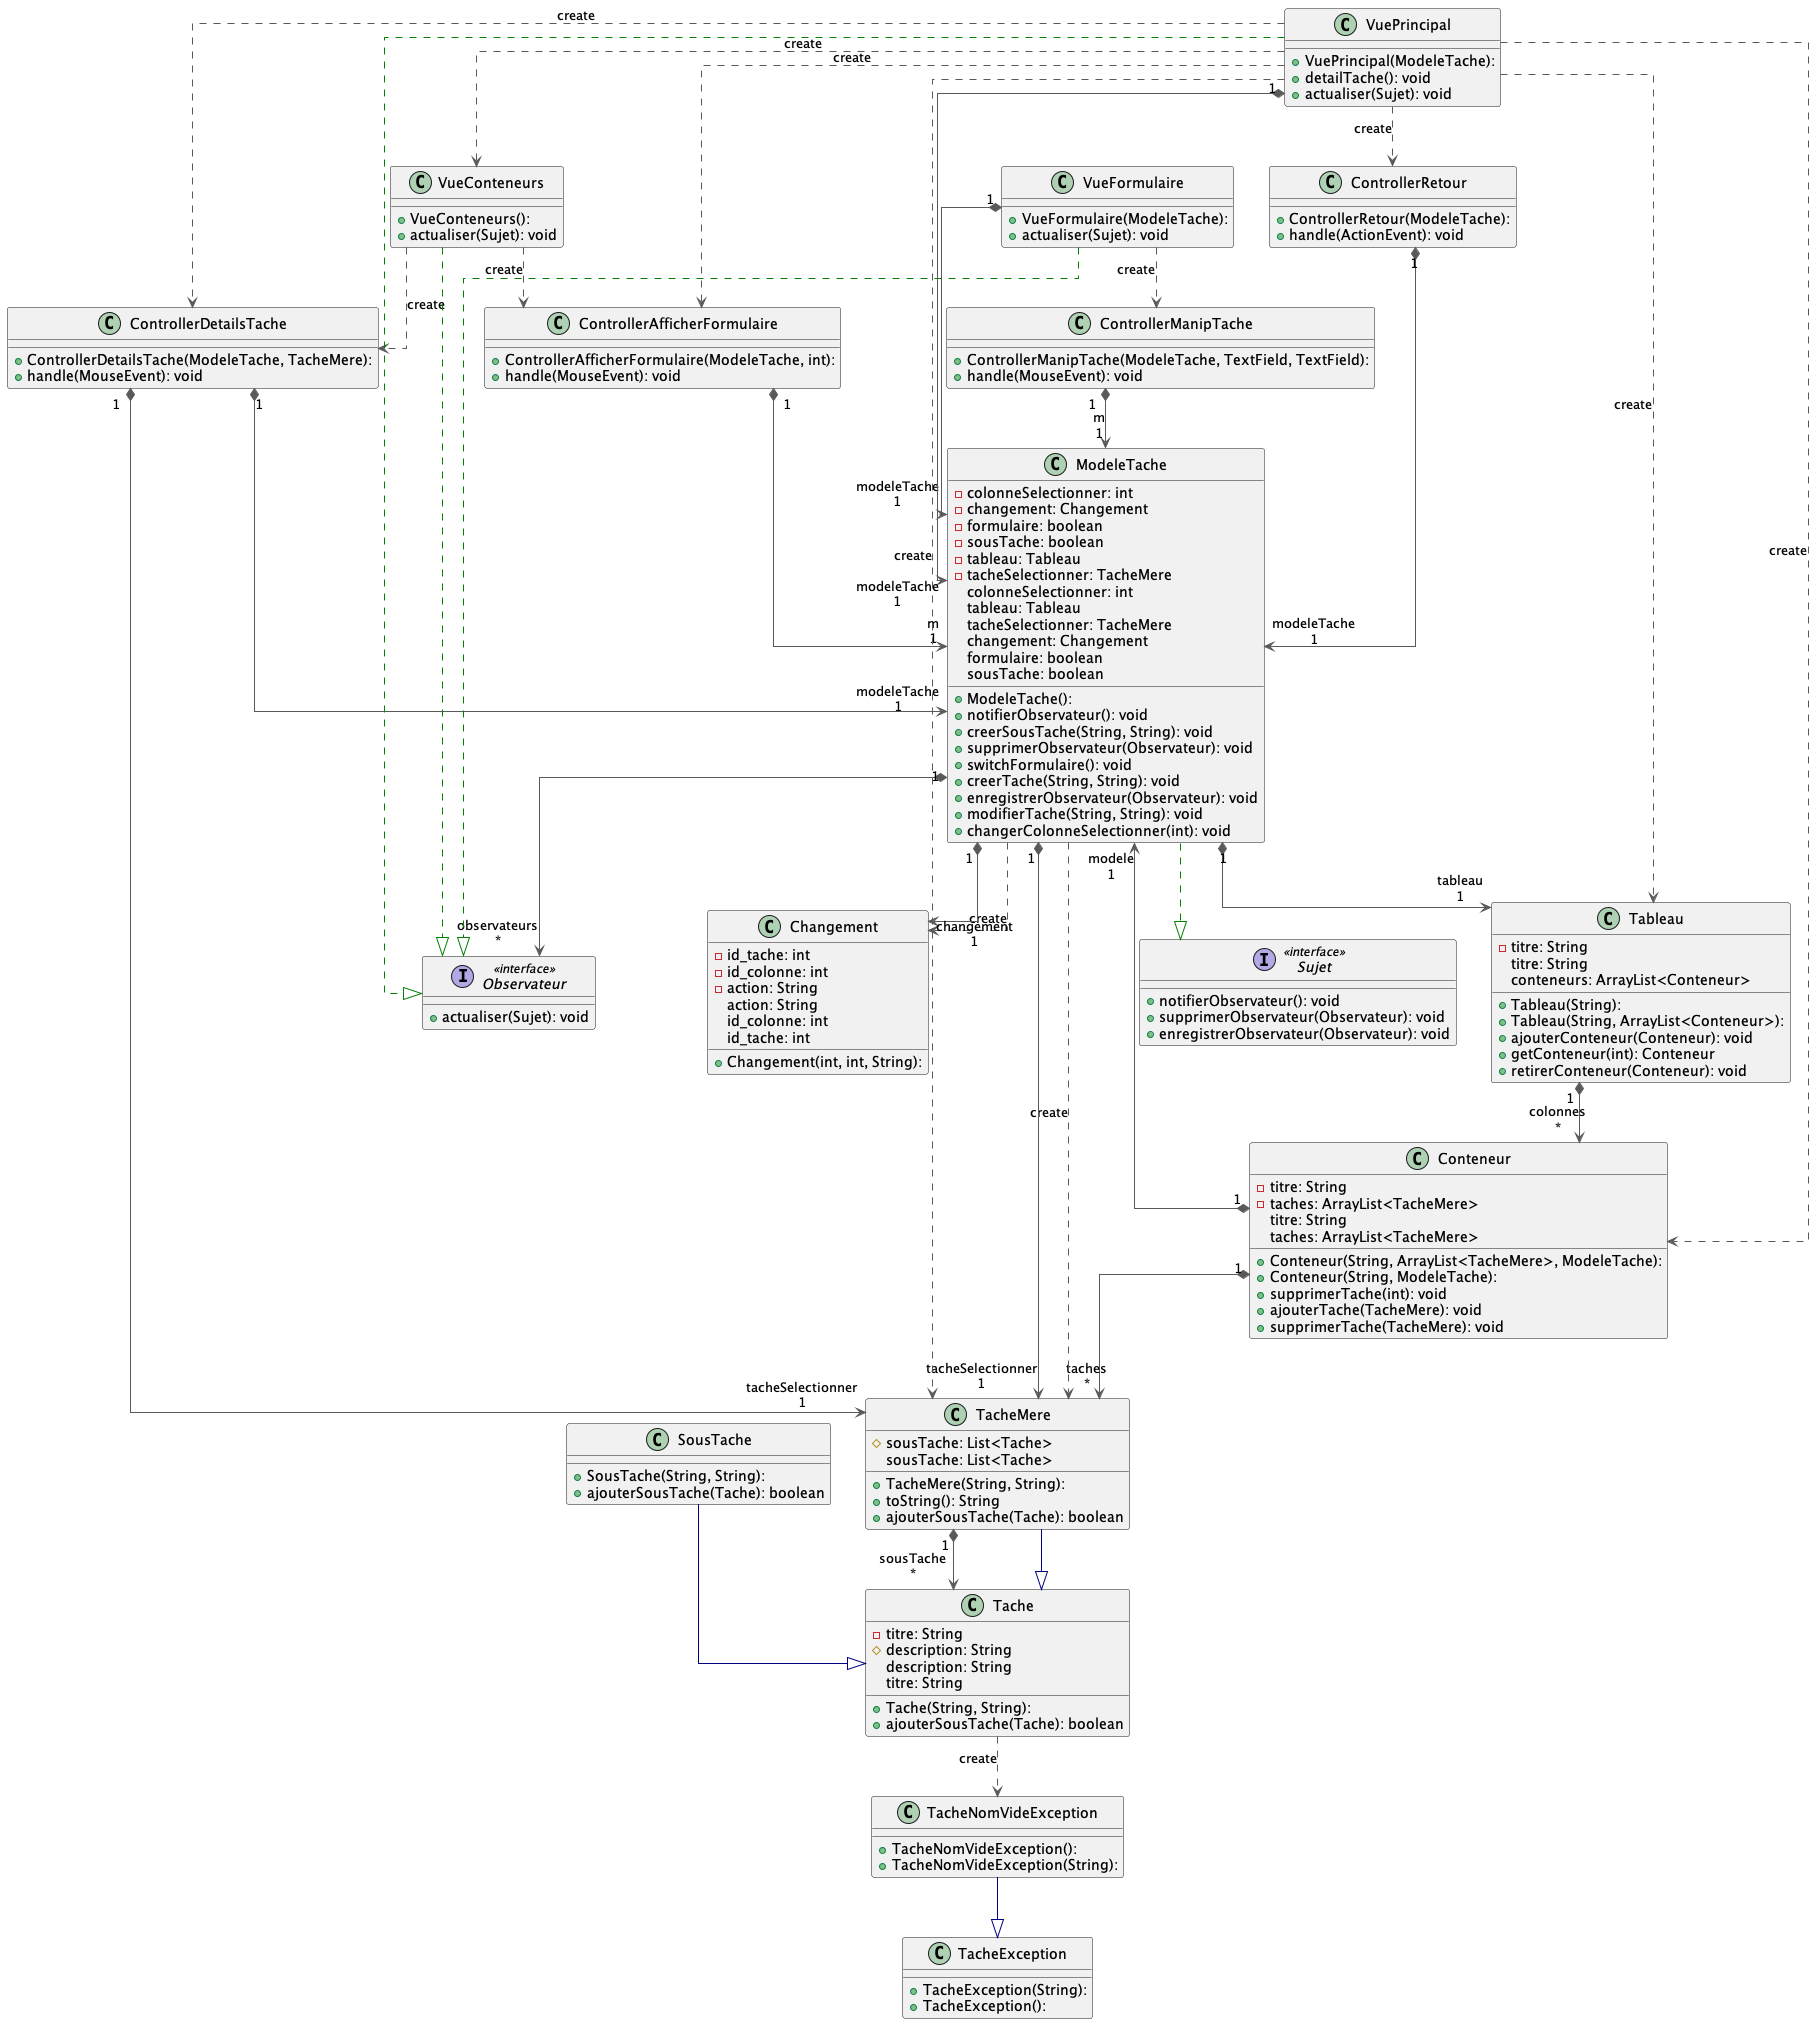

The diagram above was rendered by PlantUML. Its source (embedded in the PNG):
@startuml

skinparam linetype ortho

class Changement {
  + Changement(int, int, String): 
  - id_tache: int
  - id_colonne: int
  - action: String
   action: String
   id_colonne: int
   id_tache: int
}
class Conteneur {
  + Conteneur(String, ArrayList<TacheMere>, ModeleTache): 
  + Conteneur(String, ModeleTache): 
  - titre: String
  - taches: ArrayList<TacheMere>
  + supprimerTache(int): void
  + ajouterTache(TacheMere): void
  + supprimerTache(TacheMere): void
   titre: String
   taches: ArrayList<TacheMere>
}
class ControllerAfficherFormulaire {
  + ControllerAfficherFormulaire(ModeleTache, int): 
  + handle(MouseEvent): void
}
class ControllerDetailsTache {
  + ControllerDetailsTache(ModeleTache, TacheMere): 
  + handle(MouseEvent): void
}
class ControllerManipTache {
  + ControllerManipTache(ModeleTache, TextField, TextField): 
  + handle(MouseEvent): void
}
class ControllerRetour {
  + ControllerRetour(ModeleTache): 
  + handle(ActionEvent): void
}
class ModeleTache {
  + ModeleTache(): 
  - colonneSelectionner: int
  - changement: Changement
  - formulaire: boolean
  - sousTache: boolean
  - tableau: Tableau
  - tacheSelectionner: TacheMere
  + notifierObservateur(): void
  + creerSousTache(String, String): void
  + supprimerObservateur(Observateur): void
  + switchFormulaire(): void
  + creerTache(String, String): void
  + enregistrerObservateur(Observateur): void
  + modifierTache(String, String): void
  + changerColonneSelectionner(int): void
   colonneSelectionner: int
   tableau: Tableau
   tacheSelectionner: TacheMere
   changement: Changement
   formulaire: boolean
   sousTache: boolean
}
interface Observateur << interface >> {
  + actualiser(Sujet): void
}
class SousTache {
  + SousTache(String, String): 
  + ajouterSousTache(Tache): boolean
}
interface Sujet << interface >> {
  + notifierObservateur(): void
  + supprimerObservateur(Observateur): void
  + enregistrerObservateur(Observateur): void
}
class Tableau {
  + Tableau(String): 
  + Tableau(String, ArrayList<Conteneur>): 
  - titre: String
  + ajouterConteneur(Conteneur): void
  + getConteneur(int): Conteneur
  + retirerConteneur(Conteneur): void
   titre: String
   conteneurs: ArrayList<Conteneur>
}
class Tache {
  + Tache(String, String): 
  - titre: String
  # description: String
  + ajouterSousTache(Tache): boolean
   description: String
   titre: String
}
class TacheException {
  + TacheException(String): 
  + TacheException(): 
}
class TacheMere {
  + TacheMere(String, String): 
  # sousTache: List<Tache>
  + toString(): String
  + ajouterSousTache(Tache): boolean
   sousTache: List<Tache>
}
class TacheNomVideException {
  + TacheNomVideException(): 
  + TacheNomVideException(String): 
}
class VueConteneurs {
  + VueConteneurs(): 
  + actualiser(Sujet): void
}
class VueFormulaire {
  + VueFormulaire(ModeleTache): 
  + actualiser(Sujet): void
}
class VuePrincipal {
  + VuePrincipal(ModeleTache): 
  + detailTache(): void
  + actualiser(Sujet): void
}

Conteneur                    "1" *-[#595959,plain]-> "modele\n1" ModeleTache                  
Conteneur                    "1" *-[#595959,plain]-> "taches\n*" TacheMere                    
ControllerAfficherFormulaire "1" *-[#595959,plain]-> "m\n1" ModeleTache                  
ControllerDetailsTache       "1" *-[#595959,plain]-> "modeleTache\n1" ModeleTache                  
ControllerDetailsTache       "1" *-[#595959,plain]-> "tacheSelectionner\n1" TacheMere                    
ControllerManipTache         "1" *-[#595959,plain]-> "m\n1" ModeleTache                  
ControllerRetour             "1" *-[#595959,plain]-> "modeleTache\n1" ModeleTache                  
ModeleTache                   -[#595959,dashed]->  Changement                   : "«create»"
ModeleTache                  "1" *-[#595959,plain]-> "changement\n1" Changement                   
ModeleTache                  "1" *-[#595959,plain]-> "observateurs\n*" Observateur                  
ModeleTache                   -[#008200,dashed]-^  Sujet                        
ModeleTache                  "1" *-[#595959,plain]-> "tableau\n1" Tableau                      
ModeleTache                   -[#595959,dashed]->  TacheMere                    : "«create»"
ModeleTache                  "1" *-[#595959,plain]-> "tacheSelectionner\n1" TacheMere                    
SousTache                     -[#000082,plain]-^  Tache                        
Tableau                      "1" *-[#595959,plain]-> "colonnes\n*" Conteneur                    
Tache                         -[#595959,dashed]->  TacheNomVideException        : "«create»"
TacheMere                     -[#000082,plain]-^  Tache                        
TacheMere                    "1" *-[#595959,plain]-> "sousTache\n*" Tache                        
TacheNomVideException         -[#000082,plain]-^  TacheException               
VueConteneurs                 -[#595959,dashed]->  ControllerAfficherFormulaire : "«create»"
VueConteneurs                 -[#595959,dashed]->  ControllerDetailsTache       : "«create»"
VueConteneurs                 -[#008200,dashed]-^  Observateur                  
VueFormulaire                 -[#595959,dashed]->  ControllerManipTache         : "«create»"
VueFormulaire                "1" *-[#595959,plain]-> "modeleTache\n1" ModeleTache                  
VueFormulaire                 -[#008200,dashed]-^  Observateur                  
VuePrincipal                  -[#595959,dashed]->  Conteneur                    : "«create»"
VuePrincipal                  -[#595959,dashed]->  ControllerAfficherFormulaire : "«create»"
VuePrincipal                  -[#595959,dashed]->  ControllerDetailsTache       : "«create»"
VuePrincipal                  -[#595959,dashed]->  ControllerRetour             : "«create»"
VuePrincipal                 "1" *-[#595959,plain]-> "modeleTache\n1" ModeleTache                  
VuePrincipal                  -[#008200,dashed]-^  Observateur                  
VuePrincipal                  -[#595959,dashed]->  Tableau                      : "«create»"
VuePrincipal                  -[#595959,dashed]->  TacheMere                    : "«create»"
VuePrincipal                  -[#595959,dashed]->  VueConteneurs                : "«create»"
@enduml